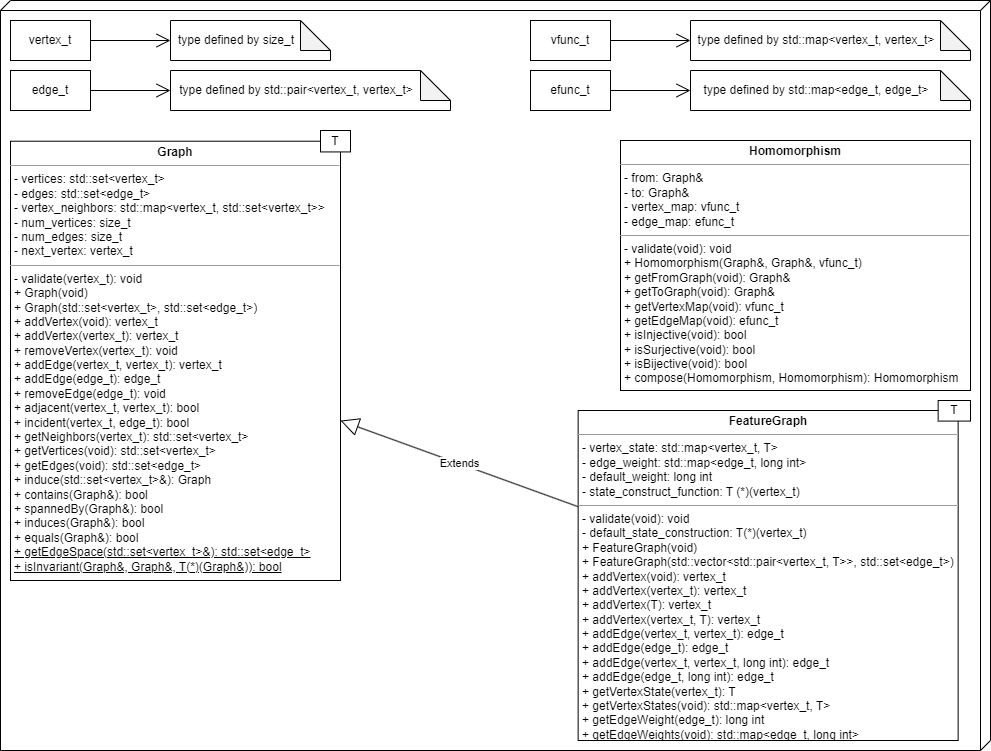

The diagram above was exported from draw.io. Its source (the exported page's mxGraphModel, read from the mxfile embedded in the PNG):
<mxGraphModel dx="1393" dy="786" grid="1" gridSize="10" guides="1" tooltips="1" connect="1" arrows="1" fold="1" page="1" pageScale="1" pageWidth="850" pageHeight="1100" math="0" shadow="0">
  <root>
    <mxCell id="0" />
    <mxCell id="1" parent="0" />
    <mxCell id="-y8VgeeACoki5xyuxkg8-1" value="" style="verticalAlign=top;align=left;spacingTop=8;spacingLeft=2;spacingRight=12;shape=cube;size=10;direction=south;fontStyle=4;html=1;whiteSpace=wrap;" parent="1" vertex="1">
      <mxGeometry x="90" y="110" width="990" height="750" as="geometry" />
    </mxCell>
    <mxCell id="-y8VgeeACoki5xyuxkg8-4" value="" style="group" parent="1" vertex="1" connectable="0">
      <mxGeometry x="100" y="240" width="340" height="450" as="geometry" />
    </mxCell>
    <mxCell id="r26o_U9WCoo8_rMTc7bI-8" value="" style="group" vertex="1" connectable="0" parent="-y8VgeeACoki5xyuxkg8-4">
      <mxGeometry width="340" height="450" as="geometry" />
    </mxCell>
    <mxCell id="-y8VgeeACoki5xyuxkg8-2" value="&lt;p style=&quot;margin:0px;margin-top:4px;text-align:center;&quot;&gt;&lt;b&gt;Graph&lt;/b&gt;&lt;/p&gt;&lt;hr size=&quot;1&quot;&gt;&lt;p style=&quot;margin:0px;margin-left:4px;&quot;&gt;- vertices: std::set&amp;lt;vertex_t&amp;gt;&lt;/p&gt;&lt;p style=&quot;margin:0px;margin-left:4px;&quot;&gt;- edges: std::set&amp;lt;edge_t&amp;gt;&lt;/p&gt;&lt;p style=&quot;margin:0px;margin-left:4px;&quot;&gt;- vertex_neighbors: std::map&amp;lt;vertex_t, std::set&amp;lt;vertex_t&amp;gt;&amp;gt;&lt;/p&gt;&lt;p style=&quot;margin:0px;margin-left:4px;&quot;&gt;- num_vertices: size_t&lt;/p&gt;&lt;p style=&quot;margin:0px;margin-left:4px;&quot;&gt;- num_edges: size_t&lt;/p&gt;&lt;p style=&quot;margin:0px;margin-left:4px;&quot;&gt;- next_vertex: vertex_t&lt;/p&gt;&lt;hr size=&quot;1&quot;&gt;&lt;p style=&quot;margin:0px;margin-left:4px;&quot;&gt;- validate(vertex_t): void&lt;br&gt;&lt;/p&gt;&lt;p style=&quot;margin:0px;margin-left:4px;&quot;&gt;+ Graph(void)&lt;/p&gt;&lt;p style=&quot;margin:0px;margin-left:4px;&quot;&gt;+ Graph(std::set&amp;lt;vertex_t&amp;gt;, std::set&amp;lt;edge_t&amp;gt;)&lt;/p&gt;&lt;p style=&quot;margin:0px;margin-left:4px;&quot;&gt;+ addVertex(void): vertex_t&lt;/p&gt;&lt;p style=&quot;margin:0px;margin-left:4px;&quot;&gt;+ addVertex(vertex_t): vertex_t&lt;/p&gt;&lt;p style=&quot;margin:0px;margin-left:4px;&quot;&gt;+ removeVertex(vertex_t): void&lt;/p&gt;&lt;p style=&quot;margin:0px;margin-left:4px;&quot;&gt;+ addEdge(vertex_t, vertex_t): vertex_t&lt;/p&gt;&lt;p style=&quot;margin:0px;margin-left:4px;&quot;&gt;+ addEdge(edge_t): edge_t&lt;/p&gt;&lt;p style=&quot;margin:0px;margin-left:4px;&quot;&gt;+ removeEdge(edge_t): void&lt;/p&gt;&lt;p style=&quot;margin:0px;margin-left:4px;&quot;&gt;+ adjacent(vertex_t, vertex_t): bool&lt;/p&gt;&lt;p style=&quot;margin:0px;margin-left:4px;&quot;&gt;+ incident(vertex_t, edge_t): bool&lt;/p&gt;&lt;p style=&quot;margin:0px;margin-left:4px;&quot;&gt;+ getNeighbors(vertex_t): std::set&amp;lt;vertex_t&amp;gt;&lt;/p&gt;&lt;p style=&quot;margin:0px;margin-left:4px;&quot;&gt;+ getVertices(void): std::set&amp;lt;vertex_t&amp;gt;&lt;/p&gt;&lt;p style=&quot;margin:0px;margin-left:4px;&quot;&gt;+ getEdges(void): std::set&amp;lt;edge_t&amp;gt;&lt;/p&gt;&lt;p style=&quot;margin:0px;margin-left:4px;&quot;&gt;+ induce(std::set&amp;lt;vertex_t&amp;gt;&amp;amp;): Graph&lt;/p&gt;&lt;p style=&quot;margin:0px;margin-left:4px;&quot;&gt;+ contains(Graph&amp;amp;): bool&lt;/p&gt;&lt;p style=&quot;margin:0px;margin-left:4px;&quot;&gt;+ spannedBy(Graph&amp;amp;): bool&lt;/p&gt;&lt;p style=&quot;margin:0px;margin-left:4px;&quot;&gt;+ induces(Graph&amp;amp;): bool&lt;/p&gt;&lt;p style=&quot;margin:0px;margin-left:4px;&quot;&gt;+ equals(Graph&amp;amp;): bool&lt;/p&gt;&lt;p style=&quot;margin:0px;margin-left:4px;&quot;&gt;&lt;u&gt;+ getEdgeSpace(std::set&amp;lt;vertex_t&amp;gt;&amp;amp;): std::set&amp;lt;edge_t&amp;gt;&lt;/u&gt;&lt;/p&gt;&lt;p style=&quot;margin:0px;margin-left:4px;&quot;&gt;&lt;u&gt;+ isInvariant(Graph&amp;amp;, Graph&amp;amp;, T(*)(Graph&amp;amp;)): bool&lt;/u&gt;&lt;/p&gt;" style="verticalAlign=top;align=left;overflow=fill;fontSize=12;fontFamily=Helvetica;html=1;whiteSpace=wrap;" parent="r26o_U9WCoo8_rMTc7bI-8" vertex="1">
      <mxGeometry y="10.714285714285714" width="330" height="439.2857142857143" as="geometry" />
    </mxCell>
    <mxCell id="-y8VgeeACoki5xyuxkg8-3" value="T" style="rounded=0;whiteSpace=wrap;html=1;" parent="r26o_U9WCoo8_rMTc7bI-8" vertex="1">
      <mxGeometry x="310" width="30" height="21.428571428571427" as="geometry" />
    </mxCell>
    <mxCell id="-y8VgeeACoki5xyuxkg8-5" value="vertex_t" style="html=1;whiteSpace=wrap;" parent="1" vertex="1">
      <mxGeometry x="100" y="130" width="80" height="40" as="geometry" />
    </mxCell>
    <mxCell id="-y8VgeeACoki5xyuxkg8-6" value="edge_t" style="html=1;whiteSpace=wrap;" parent="1" vertex="1">
      <mxGeometry x="100" y="180" width="80" height="40" as="geometry" />
    </mxCell>
    <mxCell id="-y8VgeeACoki5xyuxkg8-7" value="type defined by size_t" style="shape=note;whiteSpace=wrap;html=1;backgroundOutline=1;darkOpacity=0.05;spacingRight=28;" parent="1" vertex="1">
      <mxGeometry x="260" y="130" width="160" height="40" as="geometry" />
    </mxCell>
    <mxCell id="-y8VgeeACoki5xyuxkg8-8" value="type defined by std::pair&amp;lt;vertex_t, vertex_t&amp;gt;" style="shape=note;whiteSpace=wrap;html=1;backgroundOutline=1;darkOpacity=0.05;spacingRight=28;" parent="1" vertex="1">
      <mxGeometry x="260" y="180" width="280" height="40" as="geometry" />
    </mxCell>
    <mxCell id="-y8VgeeACoki5xyuxkg8-9" value="" style="endArrow=open;endFill=1;endSize=12;html=1;rounded=0;" parent="1" source="-y8VgeeACoki5xyuxkg8-5" target="-y8VgeeACoki5xyuxkg8-7" edge="1">
      <mxGeometry width="160" relative="1" as="geometry">
        <mxPoint x="340" y="410" as="sourcePoint" />
        <mxPoint x="500" y="410" as="targetPoint" />
      </mxGeometry>
    </mxCell>
    <mxCell id="-y8VgeeACoki5xyuxkg8-10" value="" style="endArrow=open;endFill=1;endSize=12;html=1;rounded=0;" parent="1" source="-y8VgeeACoki5xyuxkg8-6" target="-y8VgeeACoki5xyuxkg8-8" edge="1">
      <mxGeometry width="160" relative="1" as="geometry">
        <mxPoint x="340" y="410" as="sourcePoint" />
        <mxPoint x="500" y="410" as="targetPoint" />
      </mxGeometry>
    </mxCell>
    <mxCell id="-y8VgeeACoki5xyuxkg8-12" value="vfunc_t" style="html=1;whiteSpace=wrap;" parent="1" vertex="1">
      <mxGeometry x="620" y="130" width="80" height="40" as="geometry" />
    </mxCell>
    <mxCell id="-y8VgeeACoki5xyuxkg8-13" value="efunc_t" style="html=1;whiteSpace=wrap;" parent="1" vertex="1">
      <mxGeometry x="620" y="180" width="80" height="40" as="geometry" />
    </mxCell>
    <mxCell id="-y8VgeeACoki5xyuxkg8-14" value="type defined by std::map&amp;lt;vertex_t, vertex_t&amp;gt;" style="shape=note;whiteSpace=wrap;html=1;backgroundOutline=1;darkOpacity=0.05;spacingRight=28;" parent="1" vertex="1">
      <mxGeometry x="780" y="130" width="280" height="40" as="geometry" />
    </mxCell>
    <mxCell id="-y8VgeeACoki5xyuxkg8-15" value="type defined by std::map&amp;lt;edge_t, edge_t&amp;gt;" style="shape=note;whiteSpace=wrap;html=1;backgroundOutline=1;darkOpacity=0.05;spacingRight=28;" parent="1" vertex="1">
      <mxGeometry x="780" y="180" width="280" height="40" as="geometry" />
    </mxCell>
    <mxCell id="-y8VgeeACoki5xyuxkg8-16" value="" style="endArrow=open;endFill=1;endSize=12;html=1;rounded=0;" parent="1" source="-y8VgeeACoki5xyuxkg8-12" target="-y8VgeeACoki5xyuxkg8-14" edge="1">
      <mxGeometry width="160" relative="1" as="geometry">
        <mxPoint x="860" y="410" as="sourcePoint" />
        <mxPoint x="1020" y="410" as="targetPoint" />
      </mxGeometry>
    </mxCell>
    <mxCell id="-y8VgeeACoki5xyuxkg8-17" value="" style="endArrow=open;endFill=1;endSize=12;html=1;rounded=0;" parent="1" source="-y8VgeeACoki5xyuxkg8-13" target="-y8VgeeACoki5xyuxkg8-15" edge="1">
      <mxGeometry width="160" relative="1" as="geometry">
        <mxPoint x="860" y="410" as="sourcePoint" />
        <mxPoint x="1020" y="410" as="targetPoint" />
      </mxGeometry>
    </mxCell>
    <mxCell id="-y8VgeeACoki5xyuxkg8-18" value="&lt;p style=&quot;margin:0px;margin-top:4px;text-align:center;&quot;&gt;&lt;b&gt;Homomorphism&lt;/b&gt;&lt;/p&gt;&lt;hr size=&quot;1&quot;&gt;&lt;p style=&quot;margin:0px;margin-left:4px;&quot;&gt;- from: Graph&amp;amp;&lt;/p&gt;&lt;p style=&quot;margin:0px;margin-left:4px;&quot;&gt;- to: Graph&amp;amp;&lt;/p&gt;&lt;p style=&quot;margin:0px;margin-left:4px;&quot;&gt;- vertex_map: vfunc_t&lt;/p&gt;&lt;p style=&quot;margin:0px;margin-left:4px;&quot;&gt;- edge_map: efunc_t&lt;/p&gt;&lt;hr size=&quot;1&quot;&gt;&lt;p style=&quot;margin:0px;margin-left:4px;&quot;&gt;- validate(void): void&lt;br&gt;&lt;/p&gt;&lt;p style=&quot;margin:0px;margin-left:4px;&quot;&gt;+ Homomorphism(Graph&amp;amp;, Graph&amp;amp;, vfunc_t)&lt;/p&gt;&lt;p style=&quot;margin:0px;margin-left:4px;&quot;&gt;+ getFromGraph(void): Graph&amp;amp;&lt;/p&gt;&lt;p style=&quot;margin:0px;margin-left:4px;&quot;&gt;+ getToGraph(void): Graph&amp;amp;&lt;/p&gt;&lt;p style=&quot;margin:0px;margin-left:4px;&quot;&gt;+ getVertexMap(void): vfunc_t&lt;/p&gt;&lt;p style=&quot;margin:0px;margin-left:4px;&quot;&gt;+ getEdgeMap(void): efunc_t&lt;/p&gt;&lt;p style=&quot;margin:0px;margin-left:4px;&quot;&gt;+ isInjective(void): bool&lt;/p&gt;&lt;p style=&quot;margin:0px;margin-left:4px;&quot;&gt;+ isSurjective(void): bool&lt;/p&gt;&lt;p style=&quot;margin:0px;margin-left:4px;&quot;&gt;+ isBijective(void): bool&lt;/p&gt;&lt;p style=&quot;margin:0px;margin-left:4px;&quot;&gt;+ compose(Homomorphism, Homomorphism): Homomorphism&lt;/p&gt;" style="verticalAlign=top;align=left;overflow=fill;fontSize=12;fontFamily=Helvetica;html=1;whiteSpace=wrap;" parent="1" vertex="1">
      <mxGeometry x="710" y="250" width="350" height="250" as="geometry" />
    </mxCell>
    <mxCell id="r26o_U9WCoo8_rMTc7bI-11" value="&lt;p style=&quot;margin:0px;margin-top:4px;text-align:center;&quot;&gt;&lt;b&gt;FeatureGraph&lt;/b&gt;&lt;/p&gt;&lt;hr size=&quot;1&quot;&gt;&lt;p style=&quot;margin:0px;margin-left:4px;&quot;&gt;- vertex_state: std::map&amp;lt;vertex_t, T&amp;gt;&lt;/p&gt;&lt;p style=&quot;margin:0px;margin-left:4px;&quot;&gt;- edge_weight: std::map&amp;lt;edge_t, long int&amp;gt;&lt;/p&gt;&lt;p style=&quot;margin:0px;margin-left:4px;&quot;&gt;- default_weight: long int&lt;/p&gt;&lt;p style=&quot;margin:0px;margin-left:4px;&quot;&gt;- state_construct_function: T (*)(vertex_t)&lt;/p&gt;&lt;hr size=&quot;1&quot;&gt;&lt;p style=&quot;margin:0px;margin-left:4px;&quot;&gt;- validate(void): void&lt;/p&gt;&lt;p style=&quot;margin:0px;margin-left:4px;&quot;&gt;- default_state_construction: T(*)(vertex_t)&lt;/p&gt;&lt;p style=&quot;margin:0px;margin-left:4px;&quot;&gt;+ FeatureGraph(void)&lt;/p&gt;&lt;p style=&quot;margin:0px;margin-left:4px;&quot;&gt;+ FeatureGraph(std::vector&amp;lt;std::pair&amp;lt;vertex_t, T&amp;gt;&amp;gt;, std::set&amp;lt;edge_t&amp;gt;)&lt;/p&gt;&lt;p style=&quot;margin:0px;margin-left:4px;&quot;&gt;+ addVertex(void): vertex_t&lt;/p&gt;&lt;p style=&quot;margin:0px;margin-left:4px;&quot;&gt;+ addVertex(vertex_t): vertex_t&lt;/p&gt;&lt;p style=&quot;margin:0px;margin-left:4px;&quot;&gt;+ addVertex(T): vertex_t&lt;/p&gt;&lt;p style=&quot;margin:0px;margin-left:4px;&quot;&gt;+ addVertex(vertex_t, T): vertex_t&lt;/p&gt;&lt;p style=&quot;margin:0px;margin-left:4px;&quot;&gt;+ addEdge(vertex_t, vertex_t): edge_t&lt;/p&gt;&lt;p style=&quot;margin:0px;margin-left:4px;&quot;&gt;+ addEdge(edge_t): edge_t&lt;/p&gt;&lt;p style=&quot;margin:0px;margin-left:4px;&quot;&gt;+ addEdge(vertex_t, vertex_t, long int): edge_t&lt;/p&gt;&lt;p style=&quot;margin:0px;margin-left:4px;&quot;&gt;+ addEdge(edge_t, long int): edge_t&lt;/p&gt;&lt;p style=&quot;margin:0px;margin-left:4px;&quot;&gt;+ getVertexState(vertex_t): T&lt;/p&gt;&lt;p style=&quot;margin:0px;margin-left:4px;&quot;&gt;+ getVertexStates(void): std::map&amp;lt;vertex_t, T&amp;gt;&lt;/p&gt;&lt;p style=&quot;margin:0px;margin-left:4px;&quot;&gt;+ getEdgeWeight(edge_t): long int&lt;/p&gt;&lt;p style=&quot;margin:0px;margin-left:4px;&quot;&gt;+ getEdgeWeights(void): std::map&amp;lt;edge_t, long int&amp;gt;&lt;/p&gt;" style="verticalAlign=top;align=left;overflow=fill;fontSize=12;fontFamily=Helvetica;html=1;whiteSpace=wrap;" vertex="1" parent="1">
      <mxGeometry x="667.65" y="520" width="380" height="330" as="geometry" />
    </mxCell>
    <mxCell id="r26o_U9WCoo8_rMTc7bI-9" value="T" style="rounded=0;whiteSpace=wrap;html=1;" vertex="1" parent="1">
      <mxGeometry x="1027.65" y="510" width="32.35" height="20.5865" as="geometry" />
    </mxCell>
    <mxCell id="r26o_U9WCoo8_rMTc7bI-12" value="Extends" style="endArrow=block;endSize=16;endFill=0;html=1;rounded=0;" edge="1" parent="1" source="r26o_U9WCoo8_rMTc7bI-11" target="-y8VgeeACoki5xyuxkg8-2">
      <mxGeometry width="160" relative="1" as="geometry">
        <mxPoint x="630" y="510" as="sourcePoint" />
        <mxPoint x="790" y="510" as="targetPoint" />
      </mxGeometry>
    </mxCell>
  </root>
</mxGraphModel>